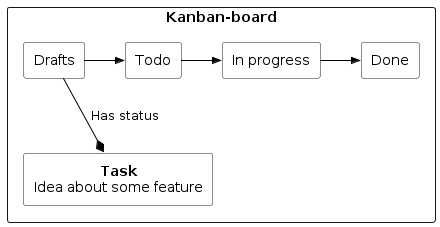

The diagram above was rendered by PlantUML. Its source (embedded in the PNG):
@startuml
!include ./docs/diagrams/archimate.puml

Rectangle(kanban, "Kanban-board") {
  Rectangle(drafts, "Drafts")
  Rectangle(todo, "Todo")
  Rectangle(inprogress, "In progress")
  Rectangle(done, "Done")

  Rectangle(task_120, "<b>Task</b>\nIdea about some feature")

  Rel_Triggering_Right(drafts, todo)
  Rel_Triggering_Right(todo, inprogress)
  Rel_Triggering_Right(inprogress, done)

  Rel_Composition_Up(task_120, drafts, " Has status")
}
@enduml